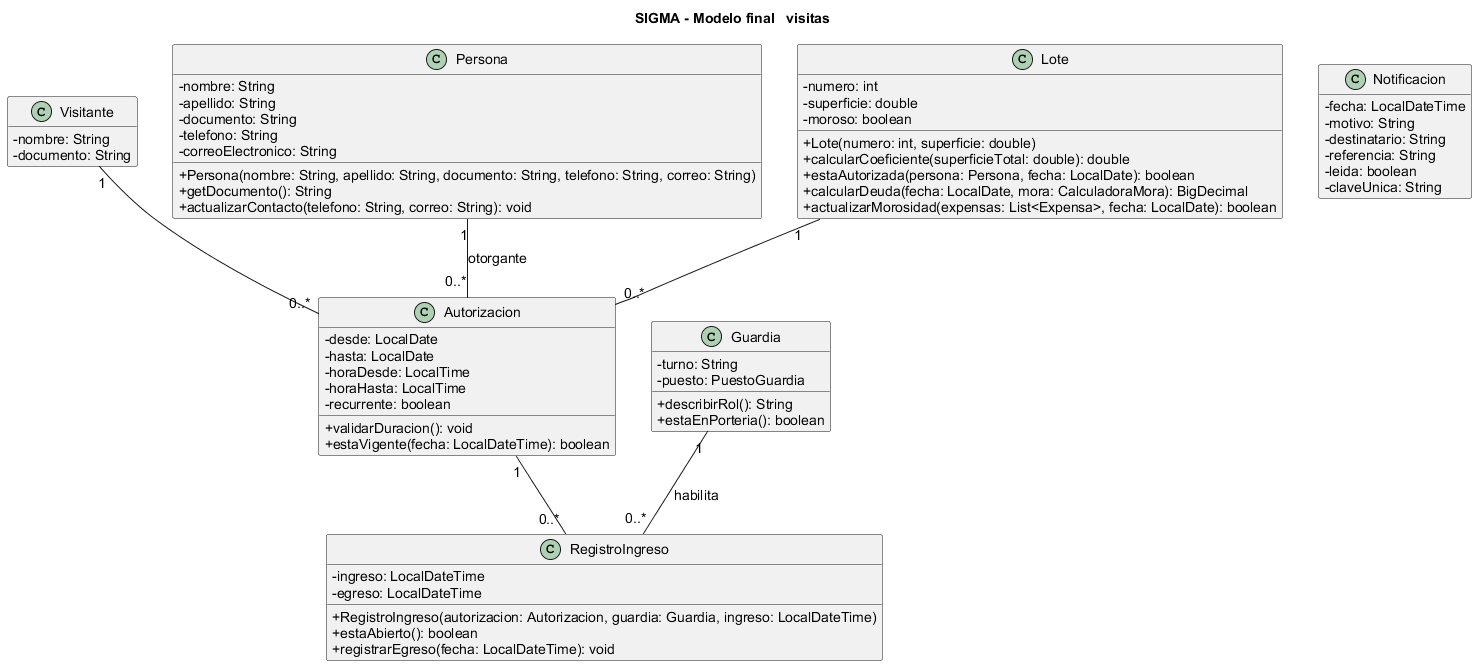

The diagram above was rendered by PlantUML. Its source (embedded in the PNG):
@startuml 05-visitas
title SIGMA - Modelo final   visitas
scale max 3800*3800
skinparam defaultFontName Arial
skinparam defaultFontSize 14
skinparam classAttributeIconSize 0
skinparam shadowing false
hide empty members

class Visitante {
    - nombre: String
    - documento: String
  }

class Autorizacion {
    - desde: LocalDate
    - hasta: LocalDate
    - horaDesde: LocalTime
    - horaHasta: LocalTime
    - recurrente: boolean
    + validarDuracion(): void
    + estaVigente(fecha: LocalDateTime): boolean
  }

class RegistroIngreso {
    - ingreso: LocalDateTime
    - egreso: LocalDateTime
    + RegistroIngreso(autorizacion: Autorizacion, guardia: Guardia, ingreso: LocalDateTime)
    + estaAbierto(): boolean
    + registrarEgreso(fecha: LocalDateTime): void
  }

class Persona {
    - nombre: String
    - apellido: String
    - documento: String
    - telefono: String
    - correoElectronico: String
    + Persona(nombre: String, apellido: String, documento: String, telefono: String, correo: String)
    + getDocumento(): String
    + actualizarContacto(telefono: String, correo: String): void
  }

class Lote {
    - numero: int
    - superficie: double
    - moroso: boolean
    + Lote(numero: int, superficie: double)
    + calcularCoeficiente(superficieTotal: double): double
    + estaAutorizada(persona: Persona, fecha: LocalDate): boolean
    + calcularDeuda(fecha: LocalDate, mora: CalculadoraMora): BigDecimal
    + actualizarMorosidad(expensas: List<Expensa>, fecha: LocalDate): boolean
  }

class Guardia {
    - turno: String
    - puesto: PuestoGuardia
    + describirRol(): String
    + estaEnPorteria(): boolean
  }

class Notificacion {
    - fecha: LocalDateTime
    - motivo: String
    - destinatario: String
    - referencia: String
    - leida: boolean
    - claveUnica: String
  }
Persona "1" -- "0..*" Autorizacion : otorgante
Lote "1" -- "0..*" Autorizacion
Visitante "1" -- "0..*" Autorizacion
Autorizacion "1" -- "0..*" RegistroIngreso
Guardia "1" -- "0..*" RegistroIngreso : habilita
@enduml